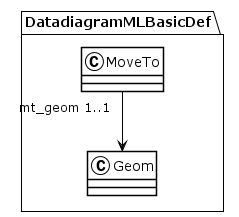

The diagram above was rendered by PlantUML. Its source (embedded in the PNG):
@startuml
!theme plain
package DatadiagramMLBasicDef {
class MoveTo {
}
MoveTo "mt_geom 1..1" --> Geom
class Geom {
}
}
@enduml